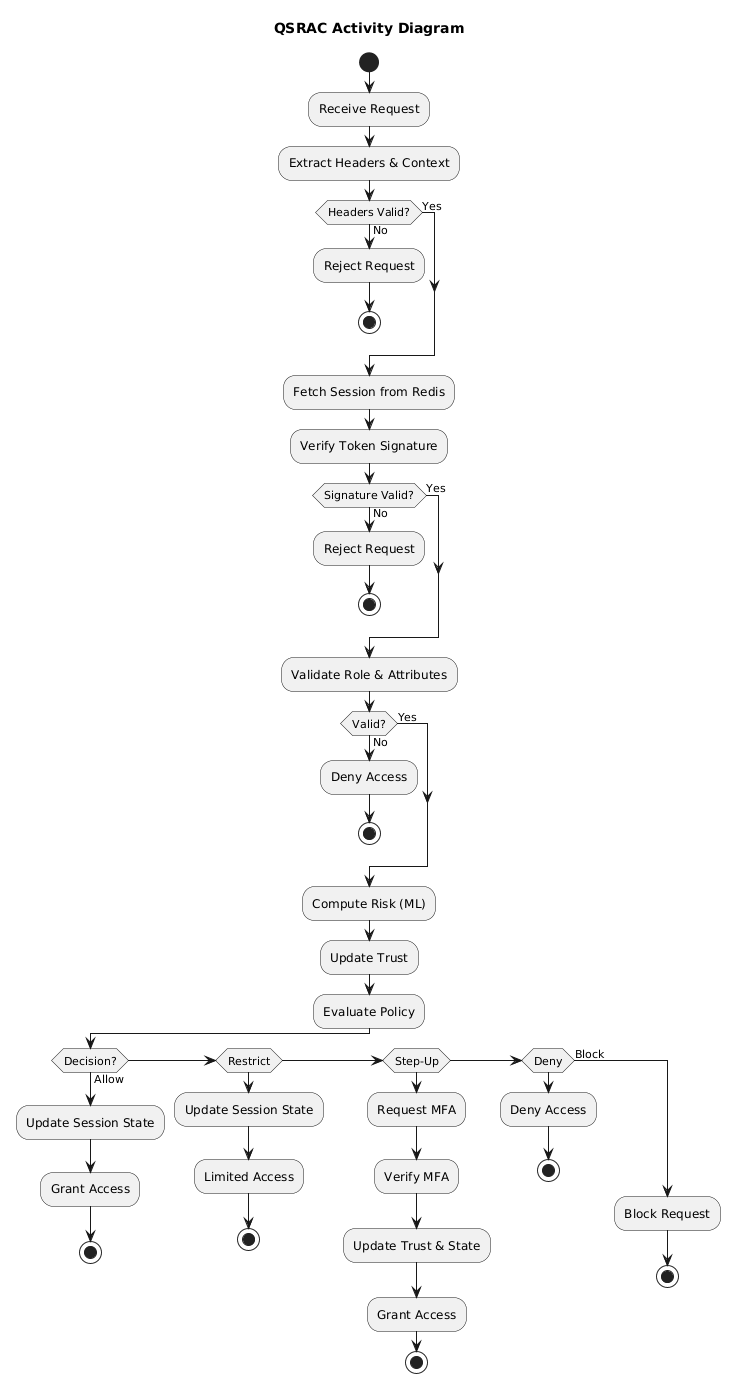

The diagram above was rendered by PlantUML. Its source (embedded in the PNG):
@startuml
title QSRAC Activity Diagram

start

:Receive Request;

:Extract Headers & Context;

if (Headers Valid?) then (Yes)
else (No)
  :Reject Request;
  stop
endif

:Fetch Session from Redis;

:Verify Token Signature;

if (Signature Valid?) then (Yes)
else (No)
  :Reject Request;
  stop
endif

:Validate Role & Attributes;

if (Valid?) then (Yes)
else (No)
  :Deny Access;
  stop
endif

:Compute Risk (ML);

:Update Trust;

:Evaluate Policy;

if (Decision?) then (Allow)
  :Update Session State;
  :Grant Access;
  stop

elseif (Restrict)
  :Update Session State;
  :Limited Access;
  stop

elseif (Step-Up)
  :Request MFA;
  :Verify MFA;
  :Update Trust & State;
  :Grant Access;
  stop

elseif (Deny)
  :Deny Access;
  stop

else (Block)
  :Block Request;
  stop
endif
@enduml